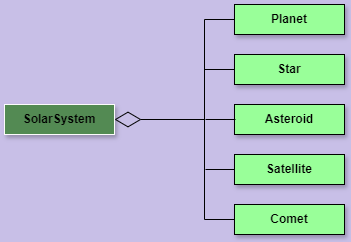

The diagram above was exported from draw.io. Its source (the exported page's mxGraphModel, read from the mxfile embedded in the PNG):
<mxGraphModel dx="1290" dy="522" grid="1" gridSize="10" guides="1" tooltips="1" connect="1" arrows="1" fold="1" page="1" pageScale="1" pageWidth="827" pageHeight="1169" math="0" shadow="0">
  <root>
    <mxCell id="0" />
    <mxCell id="1" parent="0" />
    <mxCell id="qw344ul_T_0c6mwWcvDz-1" value="&lt;b&gt;SolarSystem&lt;/b&gt;" style="html=1;whiteSpace=wrap;fillColor=#538A53;strokeColor=#FCFCFC;shadow=1;" vertex="1" parent="1">
      <mxGeometry x="140" y="210" width="110" height="30" as="geometry" />
    </mxCell>
    <mxCell id="qw344ul_T_0c6mwWcvDz-2" value="&lt;b&gt;Asteroid&lt;/b&gt;" style="html=1;whiteSpace=wrap;fillColor=#99FF99;shadow=1;" vertex="1" parent="1">
      <mxGeometry x="370" y="210" width="110" height="30" as="geometry" />
    </mxCell>
    <mxCell id="qw344ul_T_0c6mwWcvDz-3" value="&lt;b&gt;Planet&lt;/b&gt;" style="html=1;whiteSpace=wrap;fillColor=#99FF99;shadow=1;" vertex="1" parent="1">
      <mxGeometry x="370" y="110" width="110" height="30" as="geometry" />
    </mxCell>
    <mxCell id="qw344ul_T_0c6mwWcvDz-4" value="&lt;b&gt;Star&lt;/b&gt;" style="html=1;whiteSpace=wrap;fillColor=#99FF99;shadow=1;" vertex="1" parent="1">
      <mxGeometry x="370" y="160" width="110" height="30" as="geometry" />
    </mxCell>
    <mxCell id="qw344ul_T_0c6mwWcvDz-5" value="&lt;b&gt;Satellite&lt;/b&gt;" style="html=1;whiteSpace=wrap;fillColor=#99FF99;shadow=1;" vertex="1" parent="1">
      <mxGeometry x="370" y="260" width="110" height="30" as="geometry" />
    </mxCell>
    <mxCell id="qw344ul_T_0c6mwWcvDz-6" value="&lt;b&gt;Comet&lt;/b&gt;" style="html=1;whiteSpace=wrap;fillColor=#99FF99;shadow=1;" vertex="1" parent="1">
      <mxGeometry x="370" y="310" width="110" height="30" as="geometry" />
    </mxCell>
    <mxCell id="qw344ul_T_0c6mwWcvDz-7" value="" style="endArrow=diamondThin;endFill=0;endSize=24;html=1;rounded=0;entryX=1;entryY=0.5;entryDx=0;entryDy=0;" edge="1" parent="1" target="qw344ul_T_0c6mwWcvDz-1">
      <mxGeometry width="160" relative="1" as="geometry">
        <mxPoint x="340" y="225" as="sourcePoint" />
        <mxPoint x="490" y="270" as="targetPoint" />
      </mxGeometry>
    </mxCell>
    <mxCell id="qw344ul_T_0c6mwWcvDz-15" value="" style="endArrow=none;html=1;rounded=0;entryX=0;entryY=0.5;entryDx=0;entryDy=0;" edge="1" parent="1" target="qw344ul_T_0c6mwWcvDz-3">
      <mxGeometry width="50" height="50" relative="1" as="geometry">
        <mxPoint x="340" y="125" as="sourcePoint" />
        <mxPoint x="270.0000000000001" y="110.00000000000003" as="targetPoint" />
      </mxGeometry>
    </mxCell>
    <mxCell id="qw344ul_T_0c6mwWcvDz-16" value="" style="endArrow=none;html=1;rounded=0;entryX=0;entryY=0.5;entryDx=0;entryDy=0;" edge="1" parent="1" target="qw344ul_T_0c6mwWcvDz-4">
      <mxGeometry width="50" height="50" relative="1" as="geometry">
        <mxPoint x="340" y="175" as="sourcePoint" />
        <mxPoint x="372" y="175" as="targetPoint" />
      </mxGeometry>
    </mxCell>
    <mxCell id="qw344ul_T_0c6mwWcvDz-17" value="" style="endArrow=none;html=1;rounded=0;" edge="1" parent="1">
      <mxGeometry width="50" height="50" relative="1" as="geometry">
        <mxPoint x="341" y="225" as="sourcePoint" />
        <mxPoint x="371" y="225" as="targetPoint" />
      </mxGeometry>
    </mxCell>
    <mxCell id="qw344ul_T_0c6mwWcvDz-19" value="" style="endArrow=none;html=1;rounded=0;entryX=0;entryY=0.5;entryDx=0;entryDy=0;" edge="1" parent="1" target="qw344ul_T_0c6mwWcvDz-5">
      <mxGeometry width="50" height="50" relative="1" as="geometry">
        <mxPoint x="341" y="275" as="sourcePoint" />
        <mxPoint x="371" y="275" as="targetPoint" />
      </mxGeometry>
    </mxCell>
    <mxCell id="qw344ul_T_0c6mwWcvDz-20" value="" style="endArrow=none;html=1;rounded=0;entryX=0;entryY=0.5;entryDx=0;entryDy=0;" edge="1" parent="1" target="qw344ul_T_0c6mwWcvDz-6">
      <mxGeometry width="50" height="50" relative="1" as="geometry">
        <mxPoint x="340" y="325" as="sourcePoint" />
        <mxPoint x="369" y="325" as="targetPoint" />
      </mxGeometry>
    </mxCell>
    <mxCell id="qw344ul_T_0c6mwWcvDz-21" value="" style="endArrow=none;html=1;rounded=0;" edge="1" parent="1">
      <mxGeometry width="50" height="50" relative="1" as="geometry">
        <mxPoint x="340" y="325" as="sourcePoint" />
        <mxPoint x="340" y="125" as="targetPoint" />
      </mxGeometry>
    </mxCell>
  </root>
</mxGraphModel>